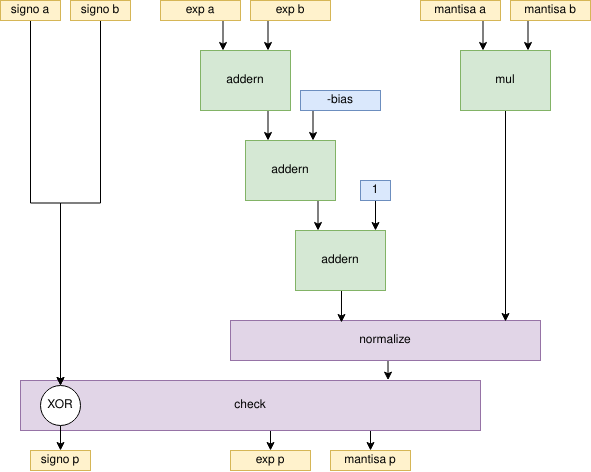

The diagram above was exported from draw.io. Its source (the exported page's mxGraphModel, read from the mxfile embedded in the PNG):
<mxGraphModel dx="1185" dy="670" grid="1" gridSize="10" guides="1" tooltips="1" connect="1" arrows="1" fold="1" page="1" pageScale="1" pageWidth="850" pageHeight="1100" math="0" shadow="0">
  <root>
    <mxCell id="0" />
    <mxCell id="1" parent="0" />
    <mxCell id="DcoPDttldP_kgjSjAZU6-26" style="edgeStyle=orthogonalEdgeStyle;rounded=0;orthogonalLoop=1;jettySize=auto;html=1;exitX=0.5;exitY=1;exitDx=0;exitDy=0;entryX=0.5;entryY=0;entryDx=0;entryDy=0;" edge="1" parent="1" source="DcoPDttldP_kgjSjAZU6-15" target="DcoPDttldP_kgjSjAZU6-17">
      <mxGeometry relative="1" as="geometry" />
    </mxCell>
    <mxCell id="DcoPDttldP_kgjSjAZU6-27" style="edgeStyle=orthogonalEdgeStyle;rounded=0;orthogonalLoop=1;jettySize=auto;html=1;exitX=0.75;exitY=1;exitDx=0;exitDy=0;entryX=0.5;entryY=0;entryDx=0;entryDy=0;" edge="1" parent="1" source="DcoPDttldP_kgjSjAZU6-15" target="DcoPDttldP_kgjSjAZU6-18">
      <mxGeometry relative="1" as="geometry" />
    </mxCell>
    <mxCell id="DcoPDttldP_kgjSjAZU6-15" value="check" style="rounded=0;whiteSpace=wrap;html=1;fillColor=#e1d5e7;strokeColor=#9673a6;" vertex="1" parent="1">
      <mxGeometry x="150" y="520" width="460" height="50" as="geometry" />
    </mxCell>
    <mxCell id="DcoPDttldP_kgjSjAZU6-40" style="edgeStyle=orthogonalEdgeStyle;rounded=0;orthogonalLoop=1;jettySize=auto;html=1;exitX=0.5;exitY=1;exitDx=0;exitDy=0;entryX=0.799;entryY=-0.007;entryDx=0;entryDy=0;entryPerimeter=0;" edge="1" parent="1" source="DcoPDttldP_kgjSjAZU6-14" target="DcoPDttldP_kgjSjAZU6-15">
      <mxGeometry relative="1" as="geometry" />
    </mxCell>
    <mxCell id="DcoPDttldP_kgjSjAZU6-14" value="normalize" style="rounded=0;whiteSpace=wrap;html=1;fillColor=#e1d5e7;strokeColor=#9673a6;" vertex="1" parent="1">
      <mxGeometry x="360" y="460" width="310" height="40" as="geometry" />
    </mxCell>
    <mxCell id="DcoPDttldP_kgjSjAZU6-30" style="edgeStyle=orthogonalEdgeStyle;rounded=0;orthogonalLoop=1;jettySize=auto;html=1;exitX=0.75;exitY=1;exitDx=0;exitDy=0;entryX=0.25;entryY=0;entryDx=0;entryDy=0;" edge="1" parent="1" source="DcoPDttldP_kgjSjAZU6-1" target="DcoPDttldP_kgjSjAZU6-3">
      <mxGeometry relative="1" as="geometry" />
    </mxCell>
    <mxCell id="DcoPDttldP_kgjSjAZU6-1" value="&lt;div&gt;mantisa a&lt;/div&gt;" style="rounded=0;whiteSpace=wrap;html=1;fillColor=#fff2cc;strokeColor=#d6b656;" vertex="1" parent="1">
      <mxGeometry x="550" y="140" width="80" height="20" as="geometry" />
    </mxCell>
    <mxCell id="DcoPDttldP_kgjSjAZU6-31" style="edgeStyle=orthogonalEdgeStyle;rounded=0;orthogonalLoop=1;jettySize=auto;html=1;exitX=0.25;exitY=1;exitDx=0;exitDy=0;entryX=0.75;entryY=0;entryDx=0;entryDy=0;" edge="1" parent="1" source="DcoPDttldP_kgjSjAZU6-2" target="DcoPDttldP_kgjSjAZU6-3">
      <mxGeometry relative="1" as="geometry" />
    </mxCell>
    <mxCell id="DcoPDttldP_kgjSjAZU6-2" value="mantisa b" style="rounded=0;whiteSpace=wrap;html=1;fillColor=#fff2cc;strokeColor=#d6b656;" vertex="1" parent="1">
      <mxGeometry x="640" y="140" width="80" height="20" as="geometry" />
    </mxCell>
    <mxCell id="DcoPDttldP_kgjSjAZU6-34" style="edgeStyle=orthogonalEdgeStyle;rounded=0;orthogonalLoop=1;jettySize=auto;html=1;exitX=0.5;exitY=1;exitDx=0;exitDy=0;" edge="1" parent="1" source="DcoPDttldP_kgjSjAZU6-3">
      <mxGeometry relative="1" as="geometry">
        <mxPoint x="635" y="461" as="targetPoint" />
      </mxGeometry>
    </mxCell>
    <mxCell id="DcoPDttldP_kgjSjAZU6-3" value="mul" style="rounded=0;whiteSpace=wrap;html=1;fillColor=#d5e8d4;strokeColor=#82b366;" vertex="1" parent="1">
      <mxGeometry x="590" y="190" width="90" height="60" as="geometry" />
    </mxCell>
    <mxCell id="DcoPDttldP_kgjSjAZU6-22" style="edgeStyle=orthogonalEdgeStyle;rounded=0;orthogonalLoop=1;jettySize=auto;html=1;exitX=0.5;exitY=1;exitDx=0;exitDy=0;entryX=0.5;entryY=0;entryDx=0;entryDy=0;" edge="1" parent="1" source="DcoPDttldP_kgjSjAZU6-5" target="DcoPDttldP_kgjSjAZU6-21">
      <mxGeometry relative="1" as="geometry" />
    </mxCell>
    <mxCell id="DcoPDttldP_kgjSjAZU6-5" value="&lt;div&gt;signo a&lt;/div&gt;" style="rounded=0;whiteSpace=wrap;html=1;fillColor=#fff2cc;strokeColor=#d6b656;" vertex="1" parent="1">
      <mxGeometry x="130" y="140" width="60" height="20" as="geometry" />
    </mxCell>
    <mxCell id="DcoPDttldP_kgjSjAZU6-24" style="edgeStyle=orthogonalEdgeStyle;rounded=0;orthogonalLoop=1;jettySize=auto;html=1;exitX=0.5;exitY=1;exitDx=0;exitDy=0;entryX=0.5;entryY=0;entryDx=0;entryDy=0;" edge="1" parent="1" source="DcoPDttldP_kgjSjAZU6-6" target="DcoPDttldP_kgjSjAZU6-21">
      <mxGeometry relative="1" as="geometry" />
    </mxCell>
    <mxCell id="DcoPDttldP_kgjSjAZU6-6" value="&lt;div&gt;signo b&lt;br&gt;&lt;/div&gt;" style="rounded=0;whiteSpace=wrap;html=1;fillColor=#fff2cc;strokeColor=#d6b656;" vertex="1" parent="1">
      <mxGeometry x="200" y="140" width="60" height="20" as="geometry" />
    </mxCell>
    <mxCell id="DcoPDttldP_kgjSjAZU6-29" style="edgeStyle=orthogonalEdgeStyle;rounded=0;orthogonalLoop=1;jettySize=auto;html=1;exitX=0.5;exitY=1;exitDx=0;exitDy=0;entryX=0.75;entryY=0;entryDx=0;entryDy=0;" edge="1" parent="1" source="DcoPDttldP_kgjSjAZU6-7" target="DcoPDttldP_kgjSjAZU6-9">
      <mxGeometry relative="1" as="geometry" />
    </mxCell>
    <mxCell id="DcoPDttldP_kgjSjAZU6-7" value="exp b" style="rounded=0;whiteSpace=wrap;html=1;fillColor=#fff2cc;strokeColor=#d6b656;" vertex="1" parent="1">
      <mxGeometry x="380" y="140" width="80" height="20" as="geometry" />
    </mxCell>
    <mxCell id="DcoPDttldP_kgjSjAZU6-28" style="edgeStyle=orthogonalEdgeStyle;rounded=0;orthogonalLoop=1;jettySize=auto;html=1;exitX=0.5;exitY=1;exitDx=0;exitDy=0;entryX=0.25;entryY=0;entryDx=0;entryDy=0;" edge="1" parent="1" source="DcoPDttldP_kgjSjAZU6-8" target="DcoPDttldP_kgjSjAZU6-9">
      <mxGeometry relative="1" as="geometry" />
    </mxCell>
    <mxCell id="DcoPDttldP_kgjSjAZU6-8" value="exp a" style="rounded=0;whiteSpace=wrap;html=1;fillColor=#fff2cc;strokeColor=#d6b656;" vertex="1" parent="1">
      <mxGeometry x="290" y="140" width="80" height="20" as="geometry" />
    </mxCell>
    <mxCell id="DcoPDttldP_kgjSjAZU6-32" style="edgeStyle=orthogonalEdgeStyle;rounded=0;orthogonalLoop=1;jettySize=auto;html=1;exitX=0.75;exitY=1;exitDx=0;exitDy=0;entryX=0.25;entryY=0;entryDx=0;entryDy=0;" edge="1" parent="1" source="DcoPDttldP_kgjSjAZU6-9" target="DcoPDttldP_kgjSjAZU6-10">
      <mxGeometry relative="1" as="geometry" />
    </mxCell>
    <mxCell id="DcoPDttldP_kgjSjAZU6-9" value="addern" style="rounded=0;whiteSpace=wrap;html=1;fillColor=#d5e8d4;strokeColor=#82b366;" vertex="1" parent="1">
      <mxGeometry x="330" y="190" width="90" height="60" as="geometry" />
    </mxCell>
    <mxCell id="DcoPDttldP_kgjSjAZU6-37" style="edgeStyle=orthogonalEdgeStyle;rounded=0;orthogonalLoop=1;jettySize=auto;html=1;exitX=0.75;exitY=1;exitDx=0;exitDy=0;entryX=0.25;entryY=0;entryDx=0;entryDy=0;" edge="1" parent="1" source="DcoPDttldP_kgjSjAZU6-10" target="DcoPDttldP_kgjSjAZU6-12">
      <mxGeometry relative="1" as="geometry" />
    </mxCell>
    <mxCell id="DcoPDttldP_kgjSjAZU6-10" value="addern" style="rounded=0;whiteSpace=wrap;html=1;fillColor=#d5e8d4;strokeColor=#82b366;" vertex="1" parent="1">
      <mxGeometry x="375" y="280" width="90" height="60" as="geometry" />
    </mxCell>
    <mxCell id="DcoPDttldP_kgjSjAZU6-33" style="edgeStyle=orthogonalEdgeStyle;rounded=0;orthogonalLoop=1;jettySize=auto;html=1;exitX=0.25;exitY=1;exitDx=0;exitDy=0;entryX=0.75;entryY=0;entryDx=0;entryDy=0;" edge="1" parent="1" source="DcoPDttldP_kgjSjAZU6-11" target="DcoPDttldP_kgjSjAZU6-10">
      <mxGeometry relative="1" as="geometry" />
    </mxCell>
    <mxCell id="DcoPDttldP_kgjSjAZU6-11" value="-bias" style="rounded=0;whiteSpace=wrap;html=1;fillColor=#dae8fc;strokeColor=#6c8ebf;" vertex="1" parent="1">
      <mxGeometry x="430" y="230" width="80" height="20" as="geometry" />
    </mxCell>
    <mxCell id="DcoPDttldP_kgjSjAZU6-35" style="edgeStyle=orthogonalEdgeStyle;rounded=0;orthogonalLoop=1;jettySize=auto;html=1;exitX=0.5;exitY=1;exitDx=0;exitDy=0;entryX=0.358;entryY=0.05;entryDx=0;entryDy=0;entryPerimeter=0;" edge="1" parent="1" source="DcoPDttldP_kgjSjAZU6-12" target="DcoPDttldP_kgjSjAZU6-14">
      <mxGeometry relative="1" as="geometry" />
    </mxCell>
    <mxCell id="DcoPDttldP_kgjSjAZU6-12" value="addern" style="rounded=0;whiteSpace=wrap;html=1;fillColor=#d5e8d4;strokeColor=#82b366;" vertex="1" parent="1">
      <mxGeometry x="425" y="370" width="90" height="60" as="geometry" />
    </mxCell>
    <mxCell id="DcoPDttldP_kgjSjAZU6-36" style="edgeStyle=orthogonalEdgeStyle;rounded=0;orthogonalLoop=1;jettySize=auto;html=1;exitX=0.5;exitY=1;exitDx=0;exitDy=0;entryX=0.889;entryY=0;entryDx=0;entryDy=0;entryPerimeter=0;" edge="1" parent="1" source="DcoPDttldP_kgjSjAZU6-13" target="DcoPDttldP_kgjSjAZU6-12">
      <mxGeometry relative="1" as="geometry" />
    </mxCell>
    <mxCell id="DcoPDttldP_kgjSjAZU6-13" value="1" style="rounded=0;whiteSpace=wrap;html=1;fillColor=#dae8fc;strokeColor=#6c8ebf;" vertex="1" parent="1">
      <mxGeometry x="490" y="320" width="30" height="20" as="geometry" />
    </mxCell>
    <mxCell id="DcoPDttldP_kgjSjAZU6-16" value="&lt;div&gt;signo p&lt;br&gt;&lt;/div&gt;" style="rounded=0;whiteSpace=wrap;html=1;fillColor=#fff2cc;strokeColor=#d6b656;" vertex="1" parent="1">
      <mxGeometry x="160" y="590" width="60" height="20" as="geometry" />
    </mxCell>
    <mxCell id="DcoPDttldP_kgjSjAZU6-17" value="exp p" style="rounded=0;whiteSpace=wrap;html=1;fillColor=#fff2cc;strokeColor=#d6b656;" vertex="1" parent="1">
      <mxGeometry x="360" y="590" width="80" height="20" as="geometry" />
    </mxCell>
    <mxCell id="DcoPDttldP_kgjSjAZU6-18" value="&lt;div&gt;mantisa p&lt;br&gt;&lt;/div&gt;" style="rounded=0;whiteSpace=wrap;html=1;fillColor=#fff2cc;strokeColor=#d6b656;" vertex="1" parent="1">
      <mxGeometry x="460" y="590" width="80" height="20" as="geometry" />
    </mxCell>
    <mxCell id="DcoPDttldP_kgjSjAZU6-25" style="edgeStyle=orthogonalEdgeStyle;rounded=0;orthogonalLoop=1;jettySize=auto;html=1;exitX=0.5;exitY=1;exitDx=0;exitDy=0;entryX=0.5;entryY=0;entryDx=0;entryDy=0;" edge="1" parent="1" source="DcoPDttldP_kgjSjAZU6-21" target="DcoPDttldP_kgjSjAZU6-16">
      <mxGeometry relative="1" as="geometry" />
    </mxCell>
    <mxCell id="DcoPDttldP_kgjSjAZU6-21" value="XOR" style="ellipse;whiteSpace=wrap;html=1;aspect=fixed;" vertex="1" parent="1">
      <mxGeometry x="170" y="525" width="40" height="40" as="geometry" />
    </mxCell>
  </root>
</mxGraphModel>